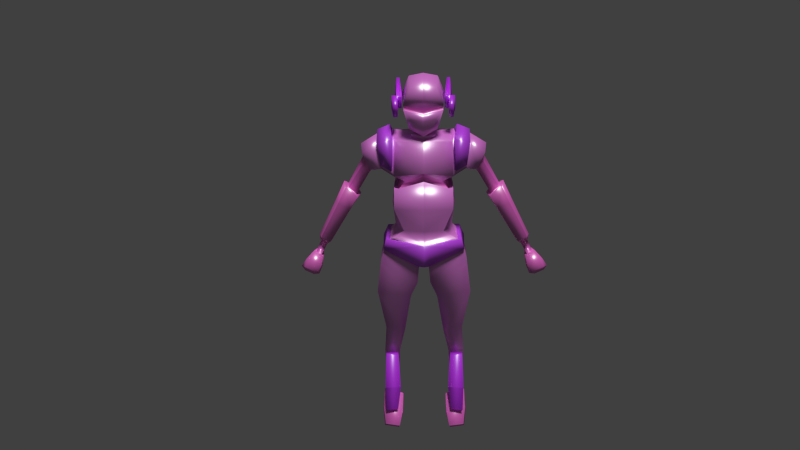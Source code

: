 # Source: player_3_animation.blend  (saved by Blender 2.76.0; exported with 4.5.12 LTS)
import bpy
from mathutils import Matrix  # noqa: F401  (used for matrix-valued properties, if any)

bpy.ops.wm.read_factory_settings(use_empty=True)
scene = bpy.context.scene
scene.name = 'Scene'

# ---- collections
col_collection_1 = bpy.data.collections.new('Collection 1'); scene.collection.children.link(col_collection_1)

# ---- images (referenced by path relative to the original .blend; pixels are not part of the script)
import os
ASSET_DIR = os.environ.get("B2B_ASSET_DIR", "")  # directory of the original .blend (textures are referenced by path, not embedded)
HERE = os.path.dirname(os.path.abspath(__file__))  # packed textures are extracted next to this script under _unpacked/

def load_image(name, relpath, width, height, colorspace="sRGB"):
    """Load a texture the original file referenced (path relative to the .blend, or extracted next to this script)."""
    p = next((c for c in (os.path.join(HERE, relpath), os.path.join(ASSET_DIR, relpath)) if relpath and os.path.exists(c)), "")
    if p:
        img = bpy.data.images.load(p, check_existing=True)
        img.name = name
    else:  # same state as the original file: an image datablock whose file is absent (Cycles renders it pink)
        img = bpy.data.images.new(name, width, height)
        img.source = "FILE"
        img.filepath = "//" + (relpath or name)
    img.colorspace_settings.name = colorspace
    return img
img_tiled_concretenew0030_2_s_jpg = load_image('TILED_ConcreteNew0030_2_S.jpg', 'TILED_ConcreteNew0030_2_S.jpg', 1024, 1024, 'sRGB')
img_t_metalbare0132_1_s_jpg = load_image('T_MetalBare0132_1_S.jpg', 'T_MetalBare0132_1_S.jpg', 1024, 1024, 'sRGB')
img_tiled_concretenew0023_2_s_jpg = load_image('TILED_ConcreteNew0023_2_S.jpg', 'TILED_ConcreteNew0023_2_S.jpg', 1024, 1024, 'sRGB')

# ---- materials (node trees are filled in below, after node groups)
mat_cuerpo = bpy.data.materials.new('cuerpo')
mat_cuerpo.alpha_threshold = 0.0
mat_cuerpo.diffuse_color = (0.02931, 0.02339, 0.8, 1.0)
mat_cuerpo.roughness = 0.5
mat_hombreras = bpy.data.materials.new('hombreras')
mat_hombreras.alpha_threshold = 0.0
mat_hombreras.diffuse_color = (0.8, 0.04557, 0.08211, 1.0)
mat_hombreras.roughness = 0.5
mat_detalles_cabeza = bpy.data.materials.new('detalles_cabeza')
mat_detalles_cabeza.alpha_threshold = 0.0
mat_detalles_cabeza.diffuse_color = (0.8, 0.411, 0.07429, 1.0)
mat_detalles_cabeza.roughness = 0.5
mat_piernas = bpy.data.materials.new('piernas')
mat_piernas.alpha_threshold = 0.0
mat_piernas.diffuse_color = (0.2203, 0.2203, 0.2203, 1.0)
mat_piernas.roughness = 0.5
mat_brazos = bpy.data.materials.new('brazos')
mat_brazos.alpha_threshold = 0.0
mat_brazos.diffuse_color = (0.8, 0.08666, 0.09981, 1.0)
mat_brazos.roughness = 0.5
mat_piel = bpy.data.materials.new('piel')
mat_piel.alpha_threshold = 0.0
mat_piel.diffuse_color = (0.2021, 0.8, 0.6471, 1.0)
mat_piel.roughness = 0.5

# ---- node groups
ng_g_material = bpy.data.node_groups.new('G_Material', 'ShaderNodeTree')
_s = ng_g_material.interface.new_socket(name='Shader', in_out='OUTPUT', socket_type='NodeSocketShader')
_s = ng_g_material.interface.new_socket(name='Math', in_out='OUTPUT', socket_type='NodeSocketFloat')
_s.min_value = 0.0
_s.max_value = 0.0
_s = ng_g_material.interface.new_socket(name='Image', in_out='INPUT', socket_type='NodeSocketColor')
_s.default_value = (0.5, 0.5, 1.0, 1.0)
_s = ng_g_material.interface.new_socket(name='NormalStr', in_out='INPUT', socket_type='NodeSocketFloat')
_s.default_value = 0.1
_s.min_value = 0.0
_s.max_value = 10.0
_s = ng_g_material.interface.new_socket(name='Displacement', in_out='INPUT', socket_type='NodeSocketFloat')
_s.default_value = 0.05
_s = ng_g_material.interface.new_socket(name='Roughness', in_out='INPUT', socket_type='NodeSocketFloat')
_s.subtype = 'FACTOR'
_s.default_value = 0.15
_s.min_value = 0.0
_s.max_value = 1.0
_N = ng_g_material.nodes; _L = ng_g_material.links
n0 = _N.new('ShaderNodeValToRGB'); n0.name = 'ColorRamp'; n0.location = (-339, 641)
while len(n0.color_ramp.elements) > 1: n0.color_ramp.elements.remove(n0.color_ramp.elements[-1])
n0.color_ramp.elements[0].position = 0.0; n0.color_ramp.elements[0].color = (0.0, 0.0, 0.0, 1.0)
_e = n0.color_ramp.elements.new(0.9636); _e.color = (0.738, 0.738, 0.738, 1.0)
n1 = _N.new('ShaderNodeBsdfAnisotropic'); n1.name = 'Glossy BSDF'; n1.location = (-341, 241)
n1.distribution = 'GGX'
n2 = _N.new('ShaderNodeMixShader'); n2.name = 'Mix Shader'; n2.location = (65, 436)
n3 = _N.new('NodeGroupOutput'); n3.name = 'G_Material'; n3.location = (587, 444)
n3.label = 'G_Material'
n4 = _N.new('ShaderNodeMath'); n4.name = 'Math'; n4.location = (-639, -110)
n4.operation = 'MULTIPLY'
n5 = _N.new('ShaderNodeBsdfDiffuse'); n5.name = 'Diffuse BSDF'; n5.location = (-341, 389)
n6 = _N.new('ShaderNodeNormalMap'); n6.name = 'Normal Map'; n6.location = (-637, 74)
n6.uv_map = 'UVMap'
n7 = _N.new('NodeGroupInput'); n7.name = 'Group Input'; n7.location = (-952, 272)
n8 = _N.new('ShaderNodeMath'); n8.name = 'Math.001'; n8.location = (0, 0)
n8.operation = 'POWER'
_L.new(n1.outputs[0], n2.inputs[2])
_L.new(n0.outputs[0], n2.inputs[0])
_L.new(n6.outputs[0], n1.inputs[4])
_L.new(n5.outputs[0], n2.inputs[1])
_L.new(n6.outputs[0], n5.inputs[2])
_L.new(n2.outputs[0], n3.inputs[0])
_L.new(n4.outputs[0], n3.inputs[1])
_L.new(n7.outputs[1], n6.inputs[0])
_L.new(n7.outputs[2], n4.inputs[0])
_L.new(n7.outputs[0], n0.inputs[0])
_L.new(n7.outputs[0], n6.inputs[1])
_L.new(n7.outputs[0], n4.inputs[1])
_L.new(n7.outputs[0], n5.inputs[0])
_L.new(n7.outputs[3], n8.inputs[0])
_L.new(n8.outputs[0], n1.inputs[1])
n3.is_active_output = True

# ---- material node trees
mat_cuerpo.use_nodes = True; mat_cuerpo.node_tree.nodes.clear()
_N = mat_cuerpo.node_tree.nodes; _L = mat_cuerpo.node_tree.links
n0 = _N.new('ShaderNodeTexImage'); n0.name = 'Image Texture'; n0.location = (-190, 328)
n0.width = 140
n0.image = img_tiled_concretenew0030_2_s_jpg
n1 = _N.new('ShaderNodeMapping'); n1.name = 'Mapping'; n1.location = (-490, 380)
n1.inputs[3].default_value = (2.0, 2.0, 2.0)
n2 = _N.new('ShaderNodeTexCoord'); n2.name = 'Texture Coordinate'; n2.location = (-690, 340)
n3 = _N.new('ShaderNodeOutputMaterial'); n3.name = 'Material Output'; n3.location = (828, 297)
n4 = _N.new('ShaderNodeGroup'); n4.name = 'Group'; n4.location = (250, 299)
n4.node_tree = ng_g_material
n4.inputs[1].default_value = 0.1
n4.inputs[2].default_value = 0.05
n4.inputs[3].default_value = 0.15
n5 = _N.new('ShaderNodeMix'); n5.name = 'Mix'; n5.location = (30, 344)
n5.data_type = 'RGBA'
n5.inputs[7].default_value = (0.6895, 0.4147, 0.5825, 1.0)
n6 = _N.new('ShaderNodeDisplacement'); n6.name = 'Displacement'; n6.location = (0, 0)
n6.inputs[1].default_value = 0.0
n6.inputs[2].default_value = 0.1
_L.new(n1.outputs[0], n0.inputs[0])
_L.new(n2.outputs[2], n1.inputs[0])
_L.new(n4.outputs[0], n3.inputs[0])
_L.new(n0.outputs[0], n5.inputs[6])
_L.new(n5.outputs[2], n4.inputs[0])
_L.new(n4.outputs[1], n6.inputs[0])
_L.new(n6.outputs[0], n3.inputs[2])
n3.is_active_output = True
mat_hombreras.use_nodes = True; mat_hombreras.node_tree.nodes.clear()
_N = mat_hombreras.node_tree.nodes; _L = mat_hombreras.node_tree.links
n0 = _N.new('ShaderNodeTexImage'); n0.name = 'Image Texture'; n0.location = (-190, 328)
n0.width = 140
n0.image = img_t_metalbare0132_1_s_jpg
n1 = _N.new('ShaderNodeMapping'); n1.name = 'Mapping'; n1.location = (-490, 380)
n1.inputs[3].default_value = (2.0, 2.0, 2.0)
n2 = _N.new('ShaderNodeTexCoord'); n2.name = 'Texture Coordinate'; n2.location = (-690, 340)
n3 = _N.new('ShaderNodeOutputMaterial'); n3.name = 'Material Output'; n3.location = (828, 297)
n4 = _N.new('ShaderNodeGroup'); n4.name = 'Group'; n4.location = (250, 299)
n4.node_tree = ng_g_material
n4.inputs[1].default_value = 0.1
n4.inputs[2].default_value = 0.05
n4.inputs[3].default_value = 0.15
n5 = _N.new('ShaderNodeMix'); n5.name = 'Mix'; n5.location = (30, 362)
n5.data_type = 'RGBA'
n5.inputs[7].default_value = (0.07273, 0.103, 0.6895, 1.0)
n6 = _N.new('ShaderNodeDisplacement'); n6.name = 'Displacement'; n6.location = (0, 0)
n6.inputs[1].default_value = 0.0
n6.inputs[2].default_value = 0.1
_L.new(n1.outputs[0], n0.inputs[0])
_L.new(n2.outputs[2], n1.inputs[0])
_L.new(n4.outputs[0], n3.inputs[0])
_L.new(n0.outputs[0], n5.inputs[6])
_L.new(n5.outputs[2], n4.inputs[0])
_L.new(n4.outputs[1], n6.inputs[0])
_L.new(n6.outputs[0], n3.inputs[2])
n3.is_active_output = True
mat_detalles_cabeza.use_nodes = True; mat_detalles_cabeza.node_tree.nodes.clear()
_N = mat_detalles_cabeza.node_tree.nodes; _L = mat_detalles_cabeza.node_tree.links
n0 = _N.new('ShaderNodeTexImage'); n0.name = 'Image Texture'; n0.location = (-190, 328)
n0.width = 140
n0.image = img_t_metalbare0132_1_s_jpg
n1 = _N.new('ShaderNodeMapping'); n1.name = 'Mapping'; n1.location = (-490, 380)
n1.inputs[3].default_value = (2.0, 2.0, 2.0)
n2 = _N.new('ShaderNodeTexCoord'); n2.name = 'Texture Coordinate'; n2.location = (-690, 340)
n3 = _N.new('ShaderNodeOutputMaterial'); n3.name = 'Material Output'; n3.location = (828, 297)
n4 = _N.new('ShaderNodeGroup'); n4.name = 'Group'; n4.location = (250, 299)
n4.node_tree = ng_g_material
n4.inputs[1].default_value = 0.1
n4.inputs[2].default_value = 0.05
n4.inputs[3].default_value = 0.15
n5 = _N.new('ShaderNodeMix'); n5.name = 'Mix'; n5.location = (30, 362)
n5.data_type = 'RGBA'
n5.inputs[7].default_value = (0.03587, 0.03708, 0.6895, 1.0)
n6 = _N.new('ShaderNodeDisplacement'); n6.name = 'Displacement'; n6.location = (0, 0)
n6.inputs[1].default_value = 0.0
n6.inputs[2].default_value = 0.1
_L.new(n1.outputs[0], n0.inputs[0])
_L.new(n2.outputs[2], n1.inputs[0])
_L.new(n4.outputs[0], n3.inputs[0])
_L.new(n0.outputs[0], n5.inputs[6])
_L.new(n5.outputs[2], n4.inputs[0])
_L.new(n4.outputs[1], n6.inputs[0])
_L.new(n6.outputs[0], n3.inputs[2])
n3.is_active_output = True
mat_piernas.use_nodes = True; mat_piernas.node_tree.nodes.clear()
_N = mat_piernas.node_tree.nodes; _L = mat_piernas.node_tree.links
n0 = _N.new('ShaderNodeTexImage'); n0.name = 'Image Texture'; n0.location = (-190, 328)
n0.width = 140
n0.image = img_t_metalbare0132_1_s_jpg
n1 = _N.new('ShaderNodeMapping'); n1.name = 'Mapping'; n1.location = (-490, 380)
n1.inputs[3].default_value = (2.0, 2.0, 2.0)
n2 = _N.new('ShaderNodeTexCoord'); n2.name = 'Texture Coordinate'; n2.location = (-690, 340)
n3 = _N.new('ShaderNodeOutputMaterial'); n3.name = 'Material Output'; n3.location = (828, 297)
n4 = _N.new('ShaderNodeGroup'); n4.name = 'Group'; n4.location = (250, 299)
n4.node_tree = ng_g_material
n4.inputs[1].default_value = 0.1
n4.inputs[2].default_value = 0.05
n4.inputs[3].default_value = 0.15
n5 = _N.new('ShaderNodeMix'); n5.name = 'Mix'; n5.location = (30, 362)
n5.data_type = 'RGBA'
n5.inputs[7].default_value = (0.02587, 0.05177, 0.6895, 1.0)
n6 = _N.new('ShaderNodeDisplacement'); n6.name = 'Displacement'; n6.location = (0, 0)
n6.inputs[1].default_value = 0.0
n6.inputs[2].default_value = 0.1
_L.new(n1.outputs[0], n0.inputs[0])
_L.new(n2.outputs[2], n1.inputs[0])
_L.new(n4.outputs[0], n3.inputs[0])
_L.new(n0.outputs[0], n5.inputs[6])
_L.new(n5.outputs[2], n4.inputs[0])
_L.new(n4.outputs[1], n6.inputs[0])
_L.new(n6.outputs[0], n3.inputs[2])
n3.is_active_output = True
mat_brazos.use_nodes = True; mat_brazos.node_tree.nodes.clear()
_N = mat_brazos.node_tree.nodes; _L = mat_brazos.node_tree.links
n0 = _N.new('ShaderNodeTexImage'); n0.name = 'Image Texture'; n0.location = (-190, 328)
n0.width = 140
n0.image = img_tiled_concretenew0030_2_s_jpg
n1 = _N.new('ShaderNodeMapping'); n1.name = 'Mapping'; n1.location = (-490, 380)
n1.inputs[3].default_value = (2.0, 2.0, 2.0)
n2 = _N.new('ShaderNodeTexCoord'); n2.name = 'Texture Coordinate'; n2.location = (-690, 340)
n3 = _N.new('ShaderNodeOutputMaterial'); n3.name = 'Material Output'; n3.location = (828, 297)
n4 = _N.new('ShaderNodeGroup'); n4.name = 'Group'; n4.location = (250, 299)
n4.node_tree = ng_g_material
n4.inputs[1].default_value = 0.1
n4.inputs[2].default_value = 0.05
n4.inputs[3].default_value = 0.15
n5 = _N.new('ShaderNodeMix'); n5.name = 'Mix'; n5.location = (30, 395)
n5.data_type = 'RGBA'
n5.inputs[7].default_value = (0.6895, 0.2632, 0.2371, 1.0)
n6 = _N.new('ShaderNodeDisplacement'); n6.name = 'Displacement'; n6.location = (0, 0)
n6.inputs[1].default_value = 0.0
n6.inputs[2].default_value = 0.1
_L.new(n1.outputs[0], n0.inputs[0])
_L.new(n2.outputs[2], n1.inputs[0])
_L.new(n4.outputs[0], n3.inputs[0])
_L.new(n0.outputs[0], n5.inputs[6])
_L.new(n5.outputs[2], n4.inputs[0])
_L.new(n4.outputs[1], n6.inputs[0])
_L.new(n6.outputs[0], n3.inputs[2])
n3.is_active_output = True
mat_piel.use_nodes = True; mat_piel.node_tree.nodes.clear()
_N = mat_piel.node_tree.nodes; _L = mat_piel.node_tree.links
n0 = _N.new('ShaderNodeTexImage'); n0.name = 'Image Texture'; n0.location = (-190, 328)
n0.width = 140
n0.image = img_tiled_concretenew0023_2_s_jpg
n1 = _N.new('ShaderNodeMapping'); n1.name = 'Mapping'; n1.location = (-490, 380)
n1.inputs[3].default_value = (2.0, 2.0, 2.0)
n2 = _N.new('ShaderNodeTexCoord'); n2.name = 'Texture Coordinate'; n2.location = (-690, 340)
n3 = _N.new('ShaderNodeOutputMaterial'); n3.name = 'Material Output'; n3.location = (828, 297)
n4 = _N.new('ShaderNodeGroup'); n4.name = 'Group'; n4.location = (250, 299)
n4.node_tree = ng_g_material
n4.inputs[1].default_value = 0.1
n4.inputs[2].default_value = 0.05
n4.inputs[3].default_value = 0.15
n5 = _N.new('ShaderNodeMix'); n5.name = 'Mix'; n5.location = (30, 357)
n5.data_type = 'RGBA'
n5.inputs[7].default_value = (0.6895, 0.2371, 0.2632, 1.0)
n6 = _N.new('ShaderNodeDisplacement'); n6.name = 'Displacement'; n6.location = (0, 0)
n6.inputs[1].default_value = 0.0
n6.inputs[2].default_value = 0.1
_L.new(n1.outputs[0], n0.inputs[0])
_L.new(n2.outputs[2], n1.inputs[0])
_L.new(n4.outputs[0], n3.inputs[0])
_L.new(n0.outputs[0], n5.inputs[6])
_L.new(n5.outputs[2], n4.inputs[0])
_L.new(n4.outputs[1], n6.inputs[0])
_L.new(n6.outputs[0], n3.inputs[2])
n3.is_active_output = True

# ---- world
world_world = bpy.data.worlds.new('World'); scene.world = world_world
world_world.color = (0.05088, 0.05088, 0.05088)
world_world.use_sun_shadow = False
world_world.sun_shadow_jitter_overblur = 0.0
world_world.cycles.sampling_method = 'MANUAL'
world_world.cycles.sample_map_resolution = 256

# ---- cameras
cam_camera_001 = bpy.data.cameras.new('Camera.001')
cam_camera_001.clip_end = 100.0
cam_camera_001.lens = 35.0
cam_camera_001.sensor_width = 32.0
cam_camera_001.sensor_height = 18.0
cam_camera_001.display_size = 2.0
cam_camera_001.dof.focus_distance = 0.0

# ---- lights
light_sun = bpy.data.lights.new('Sun', 'SUN')
light_sun.transmission_factor = 0.0
light_sun.angle = 0.1993
light_sun.energy = 2.5
light_sun.shadow_buffer_clip_start = 0.5
light_sun.shadow_soft_size = 0.1
light_sun.shadow_cascade_max_distance = 1000.0
light_sun.cycles.use_multiple_importance_sampling = False

# ---- meshes
me_cube_002 = bpy.data.meshes.new('Cube.002')
me_cube_002.from_pydata([(0.3666, 0.4508, 2.68), (0.3214, 0.0154, 2.495), (0.3845, 0.5358, 2.397), (0.3347, 0.07551, 2.283), (0.4155, 0.4499, 2.683), (0.406, 0.01378, 2.5), (0.4334, 0.5349, 2.4), (0.4193, 0.07388, 2.288), (0.3294, -0.01018, 2.469), (0.3405, 0.04, 2.292), (0.358, -0.01073, 2.471), (0.3691, 0.03945, 2.294), (0.4296, 0.2611, 2.577), (0.4213, 0.1367, 2.472), (0.442, 0.3204, 2.379), (0.4266, 0.1609, 2.387), (0.41, 0.263, 2.576), (0.4016, 0.1386, 2.472), (0.4224, 0.3223, 2.379), (0.407, 0.1628, 2.387), (0.4528, -0.1926, 2.215), (0.4526, -0.2527, 2.427), (0.3886, -0.1838, 2.213), (0.3778, -0.2439, 2.425), (0.4685, 0.1527, 2.387), (0.4632, 0.1285, 2.473), (0.4897, 0.06508, 2.29), (0.4807, 0.004974, 2.502), (0.3085, -0.4777, 0.4835), (0.428, -0.223, 1.84), (0.2976, 0.2039, 0.4874), (0.428, 0.249, 1.827), (0.438, 0.2884, 1.167), (0.4493, -0.5063, 1.166), (0.42, 0.2471, 0.8437), (0.4513, -0.5075, 0.8434), (0.5288, 0.2146, 0.2855), (0.5311, -0.3369, 0.2855), (0.05194, 0.1247, -0.1856), (0.07893, -0.3494, -0.1856), (0.6171, 0.1701, 0.1435), (0.6171, -0.3876, 0.1435), (0.4372, 0.3298, 1.341), (0.4489, -0.4269, 1.352), (0.0, 0.3288, 1.848), (0.0, 0.2033, 0.4866), (0.0, -0.2661, 1.861), (0.0, -0.5334, 0.4866), (0.0, -0.5223, 1.295), (0.0, 0.4199, 1.239), (0.0, -0.5549, 0.8487), (0.0, 0.3499, 0.8475), (0.0, 0.2263, 0.2429), (0.0, -0.493, 0.2429), (0.0, 0.2185, -0.1149), (0.0, -0.4368, -0.1575), (0.0, 0.487, 1.344), (0.0, -0.5488, 1.433), (0.6818, -0.4202, -0.09077), (0.1005, -0.3259, -0.4684), (0.6841, 0.1835, -0.08862), (0.1023, 0.1317, -0.4713), (0.7411, -0.4038, -0.5856), (0.2123, -0.2983, -0.7272), (0.7411, 0.1659, -0.5856), (0.2123, 0.1187, -0.7272), (0.624, -0.04877, -2.506), (0.4496, -0.03369, -2.504), (0.624, 0.1168, -2.506), (0.4496, 0.118, -2.504), (0.6594, 0.2174, -1.864), (0.4077, 0.22, -1.861), (0.4077, -0.02385, -1.861), (0.6594, -0.04116, -1.864), (0.3166, 0.2114, -1.379), (0.6218, -0.2529, -1.315), (0.6218, 0.2028, -1.315), (0.3166, -0.2291, -1.379), (0.6644, -0.09232, -2.373), (0.4209, -0.06507, -2.372), (0.6549, 0.1117, -2.512), (0.4342, 0.1087, -2.51), (0.4397, -0.08423, -1.888), (0.6419, -0.102, -1.89), (0.6629, -0.2052, -2.512), (0.4014, -0.1792, -2.516), (0.6632, 0.1001, -2.619), (0.4309, 0.0943, -2.618), (0.4313, -0.1461, -1.904), (0.6333, -0.1656, -1.904), (0.6076, -0.1786, -2.689), (0.4394, -0.166, -2.693), (0.6175, 0.05044, -2.685), (0.4606, 0.04814, -2.684), (0.6414, -0.472, -2.776), (0.4429, -0.4333, -2.765), (0.6173, -0.4287, -2.831), (0.4611, -0.3983, -2.822), (0.6714, -0.01961, -2.641), (0.3732, -0.1263, -2.659), (0.6888, -0.284, -2.838), (0.3694, -0.3893, -2.856), (0.6913, 0.1342, -2.744), (0.3628, 0.01673, -2.764), (0.7094, -0.1175, -2.978), (0.37, -0.2317, -2.997), (0.6448, -0.6311, -2.931), (0.411, -0.6789, -2.938), (0.6655, -0.5472, -3.026), (0.4318, -0.595, -3.032), (0.6523, 0.2518, -2.828), (0.3819, 0.155, -2.845), (0.6597, 0.07626, -2.996), (0.3893, -0.02047, -3.013), (0.0, 0.255, 1.893), (0.0, -0.2475, 1.926), (0.1925, -0.174, 1.962), (0.1925, 0.1809, 1.943), (0.1925, 0.1795, 1.914), (0.0, 0.253, 1.898), (0.1925, -0.1754, 1.933), (0.0, -0.2495, 1.93), (0.08896, 0.2103, 1.682), (0.0, 0.2103, 1.681), (0.08896, -0.1736, 1.7), (0.0, -0.1736, 1.7), (0.0, -0.5563, 0.2548), (0.5874, -0.391, 0.3036), (0.6532, 0.1929, 0.1584), (0.5799, 0.2719, 0.3009), (0.6345, -0.4237, 0.1458), (0.0, -0.447, -0.1275), (0.134, -0.3982, -0.135), (0.0, 0.2981, 0.2883), (0.0, 0.2769, 0.06189), (0.7246, 0.1589, 1.78), (0.7246, -0.1512, 1.782), (0.6631, 0.1777, 1.422), (0.6631, -0.2275, 1.424), (0.9453, 0.1603, 1.635), (0.9449, -0.1461, 1.638), (0.8239, 0.1678, 1.395), (0.823, -0.2018, 1.395), (1.219, 0.1515, 1.082), (1.219, -0.1443, 1.082), (1.03, 0.1704, 0.9421), (1.03, -0.2126, 0.9421), (1.35, 0.1242, 0.8059), (1.35, -0.1211, 0.806), (1.165, 0.1406, 0.7326), (1.165, -0.1788, 0.7326), (1.639, 0.1042, 0.2353), (1.639, -0.1043, 0.2353), (1.497, 0.1172, 0.1672), (1.497, -0.1522, 0.1672), (1.739, 0.07034, -0.0364), (1.739, -0.07597, -0.03634), (1.635, 0.07688, -0.08257), (1.635, -0.1052, -0.08264), (1.847, 0.1142, -0.1603), (1.847, -0.1163, -0.1598), (1.661, 0.1294, -0.2436), (1.661, -0.1703, -0.2442), (1.922, 0.118, -0.2829), (1.922, -0.125, -0.2829), (1.719, 0.1315, -0.3733), (1.719, -0.1787, -0.3733), (1.91, 0.07393, -0.3578), (1.91, -0.0885, -0.3578), (1.784, 0.07871, -0.4137), (1.784, -0.1181, -0.4137), (0.468, 0.01792, 1.978), (0.4674, -0.04514, 1.243), (0.7053, 0.009195, 1.917), (0.6201, -0.03034, 1.357), (0.9685, 0.01465, 1.752), (0.7678, -0.02404, 1.331), (1.248, 0.008456, 1.143), (0.984, -0.02591, 0.9543), (1.393, 0.005522, 0.8311), (1.132, -0.02297, 0.7303), (1.68, 0.003383, 0.234), (1.485, -0.02083, 0.1414), (1.782, 0.0001637, -0.04522), (1.623, -0.01707, -0.116), (1.916, 0.002781, -0.194), (1.658, -0.02394, -0.3107), (1.999, 0.0005833, -0.3222), (1.714, -0.02748, -0.4485), (1.947, -0.006387, -0.3993), (1.803, -0.02053, -0.463), (0.4521, -0.1093, 1.162), (0.4432, -0.1369, 0.4788), (0.4887, -0.13, 0.8433), (0.2802, 0.2774, 1.285), (0.3672, 0.2053, 1.172), (0.2824, -0.4115, 1.27), (0.3766, -0.3935, 1.138), (0.0, -0.4481, 1.28), (0.4088, -0.09635, 1.11), (0.3643, -0.06855, 1.215), (0.0, -0.4432, 1.393), (0.0, 0.29, 1.212), (0.0, 0.3497, 1.324), (0.5161, 0.02013, 2.053), (0.4742, -0.3037, 1.899), (0.4761, 0.3359, 1.873), (0.4869, 0.4318, 1.345), (0.4873, -0.4705, 1.446), (0.7087, 0.006176, 1.976), (0.7138, -0.2112, 1.822), (0.7125, 0.222, 1.81), (0.6544, 0.2499, 1.467), (0.661, -0.2861, 1.484), (0.9268, 0.01136, 1.696), (0.9112, -0.1197, 1.595), (0.9127, 0.1275, 1.592), (0.8254, 0.1317, 1.398), (0.8229, -0.1666, 1.398), (0.7857, -0.02375, 1.348), (1.184, 0.007264, 1.104), (1.18, -0.07066, 1.059), (1.185, 0.07236, 1.063), (1.062, 0.09395, 0.97), (1.056, -0.1314, 0.9666), (1.043, -0.02548, 1.001), (0.8276, -0.1568, 1.357), (0.904, -0.09876, 1.519), (0.9067, 0.1049, 1.514), (0.833, 0.1153, 1.359), (0.8118, -0.02452, 1.344), (0.8985, 0.009792, 1.632), (1.05, -0.1321, 0.975), (1.056, 0.09454, 0.9784), (1.037, -0.02545, 1.009), (1.176, 0.007334, 1.117), (1.172, -0.07144, 1.071), (1.178, 0.07326, 1.075), (0.0, 0.3547, 2.74), (0.0, 0.2826, 2.052), (0.0, -0.2984, 2.726), (0.0, -0.3191, 1.944), (0.2378, 0.3547, 2.699), (0.2921, 0.2534, 2.216), (0.1947, -0.2984, 2.685), (0.2134, -0.2236, 2.037), (0.0, 0.07842, 2.83), (0.0, 0.08566, 1.967), (0.2134, 0.07842, 2.034), (0.2145, 0.07842, 2.789), (0.0, -0.4121, 2.281), (0.0, 0.3974, 2.376), (0.3288, 0.367, 2.423), (0.3, -0.3259, 2.358), (0.3, 0.07842, 2.346), (0.0, -0.3205, 2.369), (0.0, 0.393, 2.448), (0.3247, 0.3686, 2.477), (0.3016, -0.3205, 2.423), (0.3016, 0.07842, 2.423), (0.0, -0.3005, 2.367), (0.0, -0.3059, 2.279), (0.2922, -0.308, 2.423), (0.2942, -0.31, 2.357), (0.2879, 0.07886, 2.424), (0.2864, 0.07886, 2.347), (0.0, -0.4028, 2.194), (0.0, -0.3529, 2.068), (0.1579, -0.3197, 2.11), (0.188, -0.3552, 2.221), (0.4904, 0.01338, 1.921), (0.4585, -0.179, 1.811), (0.4585, 0.1979, 1.801), (0.4658, 0.2624, 1.414), (0.4752, -0.3418, 1.421), (0.6798, 0.006418, 1.873), (0.6953, -0.1216, 1.764), (0.6953, 0.1259, 1.763), (0.6462, 0.141, 1.478), (0.6462, -0.1826, 1.479), (0.4954, -0.2434, 1.858), (0.6826, 0.004008, 1.919), (0.6856, 0.1763, 1.787), (0.5288, 0.01515, 1.981), (0.4968, 0.2673, 1.837), (0.5055, 0.3438, 1.416), (0.5111, -0.3735, 1.44), (0.6866, -0.1695, 1.797), (0.6392, 0.1986, 1.515), (0.6499, -0.2263, 1.47), (0.0, 0.4639, 1.877), (0.4659, 0.3841, 1.856), (0.4752, 0.4649, 1.369), (0.0, 0.6221, 1.372), (0.3814, 0.3688, 1.337), (0.0, 0.484, 1.339), (0.4092, 0.4678, 1.358), (0.0, 0.583, 1.36), (0.3904, 0.3753, 1.137), (0.3763, 0.3428, 0.8821), (0.0, 0.4788, 1.194), (0.0, 0.4237, 0.8852), (0.3858, 0.3087, 1.171), (0.0, 0.4104, 1.227), (0.3489, 0.3563, 1.147), (0.0, 0.4364, 1.191), (1.758, -0.002778, -0.06498), (1.746, -0.003685, -0.0616), (1.722, -0.04857, -0.05128), (1.73, -0.05648, -0.0538), (1.722, 0.03843, -0.05128), (1.73, 0.04754, -0.0539), (1.652, 0.05456, -0.08809), (1.665, 0.04299, -0.1007), (1.665, -0.06769, -0.1007), (1.652, -0.08071, -0.08807), (1.65, -0.01451, -0.1127), (1.654, -0.01379, -0.1021), (1.662, -0.00274, 0.1378), (1.669, -0.001772, 0.1415), (1.645, -0.06373, 0.1422), (1.641, -0.06026, 0.1385), (1.645, 0.0562, 0.1422), (1.641, 0.05108, 0.1385), (1.565, 0.05808, 0.102), (1.564, 0.06372, 0.103), (1.564, -0.09125, 0.103), (1.565, -0.08584, 0.102), (1.558, -0.01568, 0.08819), (1.556, -0.0157, 0.0882), (0.6278, -0.393, 0.1048), (0.6282, 0.1723, 0.1052), (0.06026, 0.1258, -0.2328), (0.0825, -0.3455, -0.2323)], [], [(0, 2, 3, 1), (7, 6, 14, 15), (1, 3, 9, 8), (0, 1, 5, 4), (3, 2, 6, 7), (2, 0, 4, 6), (8, 9, 11, 10), (5, 1, 8, 10), (3, 7, 11, 9), (7, 5, 10, 11), (7, 26, 20, 22), (26, 27, 21, 20), (12, 13, 17, 16), (6, 4, 12, 14), (5, 7, 22, 23), (4, 5, 13, 12), (16, 17, 19, 18), (15, 14, 18, 19), (14, 12, 16, 18), (13, 15, 19, 17), (27, 5, 23, 21), (23, 22, 20, 21), (7, 15, 24, 26), (13, 5, 27, 25), (15, 13, 25, 24), (27, 26, 24, 25), (51, 34, 30, 45), (193, 35, 28, 192), (45, 30, 36, 52), (42, 172, 200, 194), (48, 33, 197, 198), (191, 33, 35, 193), (32, 298, 304, 302), (38, 39, 55, 54), (55, 39, 132, 131), (192, 28, 37), (44, 31, 291, 290), (204, 206, 284, 283), (29, 46, 57, 43), (39, 41, 130, 132), (331, 330, 58, 60), (28, 47, 53, 37), (33, 48, 50, 35), (172, 43, 196, 200), (171, 44, 46), (35, 50, 47, 28), (61, 60, 64, 65), (333, 332, 61, 59), (330, 333, 59, 58), (332, 331, 60, 61), (71, 70, 68, 69), (58, 59, 63, 62), (59, 61, 65, 63), (60, 58, 62, 64), (68, 66, 67, 69), (73, 72, 67, 66), (72, 71, 69, 67), (70, 73, 66, 68), (76, 75, 73, 70), (77, 74, 71, 72), (75, 77, 72, 73), (74, 76, 70, 71), (65, 64, 76, 74), (62, 63, 77, 75), (63, 65, 74, 77), (64, 62, 75, 76), (36, 37, 127, 129), (54, 40, 38), (80, 81, 79, 78), (83, 78, 79, 82), (85, 87, 93, 91), (89, 88, 85, 84), (80, 78, 84, 86), (83, 82, 88, 89), (82, 79, 85, 88), (81, 80, 86, 87), (78, 83, 89, 84), (79, 81, 87, 85), (92, 90, 91, 93), (86, 84, 90, 92), (87, 86, 92, 93), (84, 85, 95, 94), (94, 95, 97, 96), (85, 91, 97, 95), (90, 84, 94, 96), (91, 90, 96, 97), (99, 101, 100, 98), (105, 103, 111, 113), (98, 100, 104, 102), (105, 104, 108, 109), (101, 99, 103, 105), (99, 98, 102, 103), (106, 107, 109, 108), (100, 101, 107, 106), (101, 105, 109, 107), (104, 100, 106, 108), (111, 110, 112, 113), (103, 102, 110, 111), (102, 104, 112, 110), (104, 105, 113, 112), (115, 116, 117, 114), (120, 121, 125, 124), (114, 117, 118, 119), (116, 115, 121, 120), (117, 116, 120, 118), (125, 123, 122, 124), (118, 120, 124, 122), (119, 118, 122, 123), (127, 126, 131, 132, 130), (133, 129, 128, 134), (129, 127, 130, 128), (41, 40, 128, 130), (37, 53, 126, 127), (52, 36, 129, 133), (40, 54, 134, 128), (137, 135, 139, 141), (208, 205, 280, 286), (137, 42, 273, 278), (172, 42, 137, 174), (146, 144, 221, 224), (136, 138, 142, 140), (173, 136, 140, 175), (174, 137, 141, 176), (178, 145, 149, 180), (177, 143, 222, 220), (176, 141, 217, 219), (143, 145, 223, 222), (148, 150, 154, 152), (145, 143, 147, 149), (144, 146, 150, 148), (177, 144, 148, 179), (152, 154, 326, 320), (179, 148, 152, 181), (180, 149, 153, 182), (149, 147, 151, 153), (155, 183, 185, 159), (324, 323, 310, 313), (327, 328, 317, 314), (157, 161, 186, 184), (156, 158, 162, 160), (155, 159, 161, 157), (185, 160, 164, 187), (188, 165, 169, 190), (186, 161, 165, 188), (161, 159, 163, 165), (160, 162, 166, 164), (189, 168, 170, 190), (165, 163, 167, 169), (164, 166, 170, 168), (187, 164, 168, 189), (163, 187, 189, 167), (167, 189, 190, 169), (162, 186, 188, 166), (166, 188, 190, 170), (158, 184, 186, 162), (159, 185, 187, 163), (323, 318, 307, 310), (318, 321, 308, 307), (150, 180, 182, 154), (147, 179, 181, 151), (143, 177, 179, 147), (142, 176, 219, 218), (140, 142, 218, 215), (146, 178, 180, 150), (138, 174, 176, 142), (135, 173, 175, 139), (43, 172, 174, 138), (213, 208, 286, 289), (171, 31, 44), (29, 171, 46), (34, 193, 192, 30), (33, 191, 199, 197), (32, 191, 193, 34), (192, 37, 36), (30, 192, 36), (200, 196, 197, 199), (203, 194, 195, 202), (196, 201, 198, 197), (194, 200, 199, 195), (32, 49, 202, 195), (191, 32, 195, 199), (43, 57, 201, 196), (56, 42, 194, 203), (207, 206, 211, 212), (204, 205, 210, 209), (205, 208, 213, 210), (206, 204, 209, 211), (171, 29, 271, 270), (206, 207, 285, 284), (205, 204, 283, 280), (207, 212, 288, 285), (29, 43, 274, 271), (138, 136, 276, 279), (236, 232, 224, 221), (235, 236, 221, 220), (234, 233, 223, 225), (233, 237, 222, 223), (232, 234, 225, 224), (237, 235, 220, 222), (175, 140, 215, 214), (178, 146, 224, 225), (145, 178, 225, 223), (141, 139, 216, 217), (144, 177, 220, 221), (139, 175, 214, 216), (182, 153, 325, 329), (183, 155, 311, 306), (154, 182, 329, 326), (155, 157, 312, 311), (184, 158, 315, 316), (151, 181, 319, 322), (321, 327, 314, 308), (158, 156, 309, 315), (157, 184, 316, 312), (328, 324, 313, 317), (153, 151, 322, 325), (216, 214, 231, 228), (218, 219, 230, 226), (217, 216, 228, 229), (219, 217, 229, 230), (214, 215, 227, 231), (215, 218, 226, 227), (228, 231, 235, 237), (226, 230, 234, 232), (229, 228, 237, 233), (230, 229, 233, 234), (231, 227, 236, 235), (227, 226, 232, 236), (241, 245, 268, 267), (247, 239, 243, 248), (249, 242, 238, 246), (254, 253, 245, 248), (251, 252, 243, 239), (252, 254, 248, 243), (244, 249, 246, 240), (241, 247, 248, 245), (257, 259, 254, 252), (256, 257, 252, 251), (258, 255, 260, 262), (253, 254, 265, 263), (244, 240, 255, 258), (249, 244, 258, 259), (238, 242, 257, 256), (242, 249, 259, 257), (264, 262, 263, 265), (262, 260, 261, 263), (250, 253, 263, 261), (259, 258, 262, 264), (254, 259, 264, 265), (269, 266, 267, 268), (253, 250, 266, 269), (245, 253, 269, 268), (278, 273, 285, 288), (277, 278, 288, 282), (270, 271, 280, 283), (275, 277, 282, 281), (272, 270, 283, 284), (279, 276, 287, 289), (273, 272, 284, 285), (276, 275, 281, 287), (271, 274, 286, 280), (274, 279, 289, 286), (209, 210, 287, 281), (31, 171, 270, 272), (211, 209, 281, 282), (212, 211, 282, 288), (43, 138, 279, 274), (136, 173, 275, 276), (210, 213, 289, 287), (173, 135, 277, 275), (135, 137, 278, 277), (42, 31, 272, 273), (290, 291, 292, 293), (42, 56, 295, 294), (31, 42, 292, 291), (294, 295, 297, 296), (292, 42, 294, 296), (293, 292, 296, 297), (300, 298, 299, 301), (32, 34, 299, 298), (34, 51, 301, 299), (303, 302, 304, 305), (49, 32, 302, 303), (298, 300, 305, 304), (156, 160, 185, 183), (307, 308, 309, 306), (311, 312, 313, 310), (308, 314, 315, 309), (317, 313, 312, 316), (310, 307, 306, 311), (314, 317, 316, 315), (156, 183, 306, 309), (319, 320, 321, 318), (323, 324, 325, 322), (320, 326, 327, 321), (329, 325, 324, 328), (322, 319, 318, 323), (326, 329, 328, 327), (181, 152, 320, 319), (38, 40, 331, 332), (41, 39, 333, 330), (39, 38, 332, 333), (40, 41, 330, 331)])
me_cube_002.polygons.foreach_set('use_smooth', [True] * 303)
me_cube_002.polygons.foreach_set('material_index', [2, 2, 2, 2, 2, 2, 2, 2, 2, 2, 2, 2, 2, 2, 2, 2, 2, 2, 2, 2, 2, 2, 2, 2, 2, 2, 0, 0, 0, 0, 0, 0, 0, 1, 1, 0, 0, 1, 0, 1, 0, 0, 0, 0, 0, 0, 0, 0, 0, 0, 0, 0, 0, 0, 0, 0, 0, 0, 0, 0, 0, 0, 0, 0, 0, 0, 1, 1, 3, 3, 3, 3, 3, 3, 3, 3, 3, 3, 3, 3, 3, 3, 3, 3, 3, 3, 4, 4, 4, 4, 4, 4, 4, 4, 4, 4, 4, 4, 4, 4, 0, 0, 0, 0, 0, 0, 0, 0, 1, 1, 1, 1, 1, 1, 1, 0, 1, 0, 0, 4, 0, 0, 0, 4, 4, 0, 4, 4, 4, 4, 4, 4, 4, 4, 4, 4, 5, 5, 4, 4, 4, 4, 4, 4, 4, 4, 4, 4, 4, 4, 4, 4, 4, 4, 4, 4, 5, 5, 4, 4, 4, 0, 0, 4, 0, 0, 0, 1, 0, 0, 0, 0, 0, 0, 0, 5, 5, 5, 5, 0, 0, 0, 0, 1, 1, 1, 1, 0, 1, 1, 1, 0, 0, 5, 5, 5, 5, 5, 5, 0, 4, 4, 0, 4, 0, 4, 4, 4, 4, 4, 4, 5, 4, 4, 5, 4, 5, 5, 5, 5, 5, 5, 5, 5, 5, 5, 5, 5, 0, 0, 0, 0, 0, 0, 0, 0, 0, 0, 0, 0, 0, 0, 0, 0, 0, 5, 0, 0, 0, 0, 0, 0, 1, 1, 1, 1, 1, 1, 1, 1, 1, 1, 1, 0, 1, 1, 0, 0, 1, 0, 0, 0, 0, 0, 0, 0, 0, 0, 0, 0, 0, 0, 0, 0, 4, 5, 5, 5, 5, 5, 5, 4, 5, 5, 5, 5, 5, 5, 4, 0, 0, 0, 0])
_uv = me_cube_002.uv_layers.new(name='UVMap')
_uv.uv.foreach_set('vector', [0.9424, 0.9282, 0.8816, 0.9282, 0.8883, 0.8316, 0.9336, 0.8322, 0.5383, 0.8512, 0.5436, 0.9486, 0.5346, 0.9052, 0.5239, 0.8743, 0.9336, 0.8322, 0.8883, 0.8316, 0.8921, 0.825, 0.9298, 0.8256, 0.1505, 0.7363, 0.1431, 0.647, 0.1606, 0.6475, 0.1606, 0.7366, 0.1432, 0.64, 0.1505, 0.5434, 0.1606, 0.543, 0.1606, 0.6393, 0.5691, 0.7812, 0.5691, 0.8375, 0.559, 0.8378, 0.559, 0.7815, 0.8724, 0.4876, 0.8724, 0.451, 0.8783, 0.4508, 0.8783, 0.4874, 0.8892, 0.4923, 0.8718, 0.4929, 0.8724, 0.4876, 0.8783, 0.4874, 0.1432, 0.64, 0.1606, 0.6393, 0.151, 0.6468, 0.1451, 0.647, 0.8892, 0.4485, 0.8892, 0.4923, 0.8783, 0.4874, 0.8783, 0.4508, 0.9895, 0.7916, 0.9749, 0.792, 0.9762, 0.7373, 0.9895, 0.7371, 0.7254, 0.4326, 0.7703, 0.432, 0.7703, 0.4873, 0.7252, 0.488, 0.7068, 0.2007, 0.7068, 0.2281, 0.7027, 0.2284, 0.7027, 0.201, 0.5436, 0.9486, 0.4834, 0.9486, 0.4926, 0.9052, 0.5346, 0.9052, 0.728, 0.9943, 0.6828, 0.9949, 0.6829, 0.9402, 0.728, 0.9395, 0.4834, 0.9486, 0.4935, 0.8519, 0.5058, 0.8745, 0.4926, 0.9052, 0.2373, 0.9916, 0.2065, 0.9784, 0.2062, 0.9604, 0.2373, 0.9498, 0.6987, 0.2337, 0.6987, 0.2007, 0.7027, 0.2007, 0.7027, 0.2337, 0.7743, 0.4095, 0.7743, 0.4504, 0.7703, 0.4507, 0.7703, 0.4097, 0.954, 0.3763, 0.9516, 0.3931, 0.9476, 0.3926, 0.95, 0.3757, 0.1386, 0.9027, 0.1541, 0.9028, 0.1544, 0.9559, 0.1389, 0.9558, 0.6656, 0.853, 0.6676, 0.8092, 0.6806, 0.8093, 0.6807, 0.853, 0.9482, 0.4147, 0.9516, 0.3931, 0.9602, 0.3947, 0.9627, 0.4168, 0.1544, 0.8773, 0.1541, 0.9028, 0.1386, 0.9027, 0.1457, 0.8779, 0.9516, 0.3931, 0.954, 0.3763, 0.9627, 0.3778, 0.9602, 0.3947, 0.7703, 0.432, 0.7254, 0.4326, 0.7388, 0.4098, 0.7568, 0.4095, 0.3698, 0.8522, 0.2814, 0.8484, 0.3072, 0.775, 0.3682, 0.7756, 0.4566, 0.5744, 0.4574, 0.4969, 0.5343, 0.5032, 0.5323, 0.573, 0.3682, 0.7756, 0.3072, 0.775, 0.2609, 0.7334, 0.3698, 0.7261, 0.5914, 0.1469, 0.6146, 0.07201, 0.6369, 0.07459, 0.627, 0.1476, 0.7746, 0.6907, 0.6838, 0.6873, 0.699, 0.664, 0.7747, 0.6754, 0.392, 0.5787, 0.3914, 0.4972, 0.4574, 0.4969, 0.4566, 0.5744, 0.6802, 0.8092, 0.6656, 0.7946, 0.6717, 0.7876, 0.6791, 0.7979, 0.4116, 0.4821, 0.5093, 0.4875, 0.5267, 0.4969, 0.3912, 0.4969, 0.7883, 0.825, 0.7808, 0.8075, 0.7906, 0.7966, 0.7945, 0.8248, 0.5323, 0.573, 0.5343, 0.5032, 0.5701, 0.5318, 0.7808, 0.7183, 0.6929, 0.7347, 0.6847, 0.707, 0.7804, 0.6907, 0.5267, 0.3327, 0.5554, 0.2645, 0.5648, 0.2777, 0.5419, 0.3322, 0.6609, 0.8568, 0.5721, 0.8568, 0.5701, 0.7698, 0.6656, 0.7573, 0.4834, 0.6784, 0.3991, 0.7629, 0.3912, 0.7605, 0.4678, 0.6813, 0.3897, 0.5333, 0.2731, 0.5354, 0.2667, 0.4967, 0.3912, 0.4949, 0.6156, 0.668, 0.6799, 0.6625, 0.6828, 0.7126, 0.5701, 0.7126, 0.5769, 0.5302, 0.6672, 0.4969, 0.6748, 0.5882, 0.5815, 0.5962, 0.6146, 0.07201, 0.6409, 0.0, 0.6744, 0.01432, 0.6369, 0.07459, 0.6828, 0.7827, 0.7808, 0.7183, 0.7808, 0.8406, 0.5815, 0.5962, 0.6748, 0.5882, 0.6799, 0.6625, 0.6156, 0.668, 0.01397, 0.1601, 0.1408, 0.09405, 0.1408, 0.1967, 0.0305, 0.2148, 0.5092, 0.4779, 0.412, 0.4723, 0.414, 0.4226, 0.5082, 0.4292, 0.2612, 0.5345, 0.1427, 0.4788, 0.1408, 0.4301, 0.2667, 0.4934, 0.01126, 0.1108, 0.1343, 0.05366, 0.1408, 0.09405, 0.01397, 0.1601, 0.04105, 0.4474, 0.09235, 0.4536, 0.07161, 0.5854, 0.03607, 0.5811, 0.2667, 0.4934, 0.1408, 0.4301, 0.1577, 0.3744, 0.2667, 0.391, 0.5082, 0.4292, 0.414, 0.4226, 0.4204, 0.3674, 0.5062, 0.3728, 0.3912, 0.4949, 0.2667, 0.4967, 0.2681, 0.3968, 0.3856, 0.3946, 0.802, 0.2293, 0.7679, 0.2299, 0.7708, 0.1944, 0.802, 0.1939, 0.2257, 0.13, 0.1749, 0.1367, 0.1671, 0.004635, 0.2022, 0.0, 0.4649, 0.1334, 0.4147, 0.1302, 0.4441, 0.0, 0.4753, 0.001993, 0.3912, 0.1315, 0.3379, 0.1325, 0.3338, 0.0006323, 0.368, 0.0, 0.3904, 0.2429, 0.2964, 0.2447, 0.3379, 0.1325, 0.3912, 0.1315, 0.5007, 0.2365, 0.41, 0.2308, 0.4147, 0.1302, 0.4649, 0.1334, 0.2273, 0.2442, 0.164, 0.2384, 0.1749, 0.1367, 0.2257, 0.13, 0.03423, 0.3477, 0.09819, 0.3415, 0.09235, 0.4536, 0.04105, 0.4474, 0.0305, 0.2148, 0.1408, 0.1967, 0.09819, 0.3415, 0.03423, 0.3477, 0.2667, 0.391, 0.1577, 0.3744, 0.164, 0.2384, 0.2273, 0.2442, 0.5062, 0.3728, 0.4204, 0.3674, 0.41, 0.2308, 0.5007, 0.2365, 0.3856, 0.3946, 0.2681, 0.3968, 0.2964, 0.2447, 0.3904, 0.2429, 0.6731, 0.2511, 0.6726, 0.3644, 0.6608, 0.3756, 0.6624, 0.2394, 0.0, 0.08359, 0.133, 0.04567, 0.01072, 0.101, 0.526, 0.9517, 0.526, 0.997, 0.4897, 0.9984, 0.4834, 0.9486, 0.2012, 0.8574, 0.2062, 0.9559, 0.1556, 0.9559, 0.1593, 0.8573, 0.7348, 0.07503, 0.6744, 0.07238, 0.6789, 0.05568, 0.7204, 0.04075, 0.9013, 0.2347, 0.9423, 0.2341, 0.9514, 0.3596, 0.8983, 0.3596, 0.1655, 0.6479, 0.2148, 0.6348, 0.2272, 0.6695, 0.1606, 0.6691, 0.7676, 0.8829, 0.7679, 0.8413, 0.7808, 0.8406, 0.7808, 0.8822, 0.7568, 0.2007, 0.7217, 0.1096, 0.7348, 0.07503, 0.7679, 0.1939, 0.5629, 0.9489, 0.5629, 0.994, 0.5408, 0.9959, 0.5404, 0.9486, 0.2148, 0.6348, 0.2495, 0.543, 0.2609, 0.5503, 0.2272, 0.6695, 0.7217, 0.1096, 0.6786, 0.09399, 0.6744, 0.07238, 0.7348, 0.07503, 0.9863, 0.5673, 0.9861, 0.6144, 0.9516, 0.6129, 0.9543, 0.5688, 0.1606, 0.6691, 0.2272, 0.6695, 0.2095, 0.7029, 0.1653, 0.6861, 0.5404, 0.9486, 0.5408, 0.9959, 0.5263, 0.9877, 0.526, 0.9557, 0.6242, 0.9932, 0.5701, 0.9932, 0.5804, 0.9427, 0.6217, 0.9388, 0.8366, 0.1939, 0.8366, 0.2336, 0.825, 0.2285, 0.825, 0.1972, 0.7348, 0.07503, 0.7204, 0.04075, 0.7572, 0.0, 0.7679, 0.009275, 0.2095, 0.7029, 0.2272, 0.6695, 0.2609, 0.739, 0.2485, 0.7471, 0.9516, 0.6129, 0.9861, 0.6144, 0.9863, 0.6677, 0.9544, 0.6624, 0.7789, 0.6093, 0.7766, 0.5559, 0.8421, 0.5789, 0.8401, 0.6325, 0.02319, 0.8168, 0.04251, 0.8838, 0.01428, 0.9014, 0.0, 0.8537, 0.5579, 0.7121, 0.5451, 0.7783, 0.505, 0.7595, 0.5256, 0.6924, 0.8504, 0.308, 0.7825, 0.3365, 0.7858, 0.2473, 0.8328, 0.2341, 0.06351, 0.8009, 0.07459, 0.8671, 0.04251, 0.8838, 0.02319, 0.8168, 0.7789, 0.6093, 0.8401, 0.6325, 0.8421, 0.6645, 0.7747, 0.639, 0.9935, 0.9093, 0.9935, 0.9581, 0.9736, 0.9526, 0.9736, 0.9038, 0.8421, 0.5789, 0.7766, 0.5559, 0.7853, 0.4969, 0.8333, 0.5077, 0.06351, 0.8009, 0.02319, 0.8168, 0.04898, 0.746, 0.07459, 0.7397, 0.505, 0.7595, 0.5451, 0.7783, 0.5579, 0.8512, 0.5334, 0.8438, 0.8501, 0.3898, 0.7961, 0.4137, 0.7964, 0.3751, 0.8504, 0.3512, 0.7747, 0.639, 0.8421, 0.6645, 0.8325, 0.6888, 0.777, 0.6678, 0.5256, 0.6924, 0.505, 0.7595, 0.4834, 0.7256, 0.4987, 0.6784, 0.7825, 0.3365, 0.8504, 0.308, 0.8504, 0.3512, 0.7964, 0.3751, 0.6736, 0.9601, 0.6334, 0.9453, 0.6333, 0.8723, 0.6736, 0.8568, 0.7283, 0.9454, 0.7694, 0.9443, 0.7694, 0.992, 0.7511, 0.9926, 0.3022, 0.9916, 0.2609, 1.0, 0.261, 0.994, 0.3021, 0.9925, 0.728, 0.9395, 0.7694, 0.9452, 0.7694, 0.9443, 0.7283, 0.9454, 0.896, 0.215, 0.8957, 0.142, 0.9016, 0.142, 0.902, 0.215, 0.9736, 0.9035, 0.9736, 0.825, 0.9917, 0.8253, 0.9917, 0.9038, 0.902, 0.215, 0.9016, 0.142, 0.9516, 0.1448, 0.9516, 0.2238, 0.3021, 0.9925, 0.261, 0.994, 0.2839, 0.9473, 0.3022, 0.9474, 0.8737, 0.697, 0.8737, 0.821, 0.7945, 0.8248, 0.7906, 0.7966, 0.8407, 0.6907, 0.008168, 0.0, 0.1273, 0.01077, 0.1403, 0.04297, 0.003124, 0.04645, 0.9463, 0.9687, 0.9424, 0.8326, 0.9736, 0.825, 0.9736, 0.9518, 0.3991, 0.7629, 0.4834, 0.8405, 0.4816, 0.8495, 0.3912, 0.7605, 0.6726, 0.3644, 0.7825, 0.3965, 0.7824, 0.4095, 0.6608, 0.3756, 0.7825, 0.2487, 0.6731, 0.2511, 0.6624, 0.2394, 0.7819, 0.2341, 0.133, 0.04567, 0.0, 0.08359, 0.003124, 0.04645, 0.1403, 0.04297, 0.9973, 0.4168, 0.9973, 0.4911, 0.9476, 0.4702, 0.9636, 0.4172, 0.6587, 0.4206, 0.5631, 0.3958, 0.5708, 0.3826, 0.6588, 0.4007, 0.5691, 0.7297, 0.5691, 0.7812, 0.5579, 0.7704, 0.558, 0.7293, 0.6146, 0.07201, 0.5914, 0.1469, 0.5559, 0.1021, 0.5806, 0.06464, 0.0006491, 0.9014, 0.04344, 0.9057, 0.03861, 0.9224, 0.009872, 0.9163, 0.6386, 0.4206, 0.6386, 0.4953, 0.6046, 0.4949, 0.5885, 0.4409, 0.9336, 0.9594, 0.9326, 0.9919, 0.8891, 0.9919, 0.8816, 0.9595, 0.5806, 0.06464, 0.5559, 0.1021, 0.5267, 0.08879, 0.5527, 0.05541, 0.8062, 0.0, 0.8468, 0.001298, 0.8436, 0.04853, 0.81, 0.05014, 0.05688, 0.9346, 0.05688, 0.965, 0.04624, 0.9508, 0.04343, 0.9375, 0.1102, 0.8296, 0.07459, 0.8075, 0.08204, 0.8083, 0.111, 0.8258, 0.05688, 0.965, 0.01806, 0.9781, 0.0213, 0.9612, 0.04624, 0.9508, 0.8947, 0.1496, 0.853, 0.1536, 0.8625, 0.01918, 0.8957, 0.01821, 0.8504, 0.2423, 0.8983, 0.2341, 0.8973, 0.2971, 0.8563, 0.2935, 0.8957, 0.2125, 0.8468, 0.2048, 0.853, 0.1536, 0.8947, 0.1496, 0.8717, 0.4929, 0.9032, 0.5059, 0.8986, 0.5596, 0.8725, 0.5535, 0.8957, 0.01821, 0.8625, 0.01918, 0.8699, 0.0005597, 0.889, 0.0, 0.8725, 0.5535, 0.8986, 0.5596, 0.8955, 0.6699, 0.8734, 0.6693, 0.81, 0.05014, 0.8436, 0.04853, 0.8468, 0.1741, 0.8187, 0.1808, 0.8563, 0.2935, 0.8973, 0.2971, 0.8983, 0.428, 0.8658, 0.4274, 0.9708, 0.03045, 0.987, 0.03507, 0.9926, 0.06015, 0.967, 0.0528, 0.9924, 0.7371, 0.9749, 0.7368, 0.9772, 0.6944, 0.9924, 0.6907, 0.8718, 0.4929, 0.8573, 0.4903, 0.8571, 0.4485, 0.8682, 0.4485, 0.08578, 0.9541, 0.07495, 0.9206, 0.1066, 0.9071, 0.1051, 0.9477, 0.9647, 0.493, 0.9887, 0.4929, 0.9984, 0.5246, 0.9553, 0.5246, 0.9648, 0.216, 0.9554, 0.1851, 0.9977, 0.1852, 0.9884, 0.216, 0.8059, 0.9529, 0.8307, 0.9494, 0.8307, 0.973, 0.8045, 0.9773, 0.9515, 0.6567, 0.9515, 0.6906, 0.9382, 0.6802, 0.9338, 0.6594, 0.1066, 0.9071, 0.07495, 0.9206, 0.07459, 0.8924, 0.1074, 0.8773, 0.9977, 0.1852, 0.9554, 0.1851, 0.9516, 0.1562, 0.9977, 0.1563, 0.9553, 0.5246, 0.9984, 0.5246, 0.9984, 0.5535, 0.9516, 0.5537, 0.9032, 0.6657, 0.9079, 0.6491, 0.9345, 0.64, 0.9338, 0.6594, 0.9977, 0.1563, 0.9516, 0.1562, 0.9596, 0.1421, 0.988, 0.142, 0.9516, 0.5537, 0.9984, 0.5535, 0.9882, 0.5672, 0.9594, 0.5673, 0.8045, 0.9773, 0.8307, 0.973, 0.822, 0.9879, 0.8045, 0.9942, 0.7808, 0.969, 0.8045, 0.9773, 0.8045, 0.9942, 0.7886, 0.9853, 0.9109, 0.6822, 0.9032, 0.6657, 0.9338, 0.6594, 0.9382, 0.6802, 0.1368, 0.9205, 0.1066, 0.9071, 0.1074, 0.8773, 0.1386, 0.8924, 0.9457, 0.6272, 0.9515, 0.6567, 0.9338, 0.6594, 0.9345, 0.64, 0.1233, 0.9541, 0.1051, 0.9477, 0.1066, 0.9071, 0.1368, 0.9205, 0.7833, 0.9457, 0.8059, 0.9529, 0.8045, 0.9773, 0.7808, 0.969, 0.825, 0.2321, 0.8139, 0.2328, 0.8124, 0.1939, 0.8211, 0.1952, 0.8139, 0.2328, 0.802, 0.2328, 0.8032, 0.1957, 0.8124, 0.1939, 0.7779, 0.05289, 0.81, 0.05014, 0.8187, 0.1808, 0.7913, 0.1778, 0.848, 0.5596, 0.8725, 0.5535, 0.8734, 0.6693, 0.8525, 0.6699, 0.8421, 0.5059, 0.8717, 0.4929, 0.8725, 0.5535, 0.848, 0.5596, 0.1491, 0.8235, 0.1102, 0.8296, 0.111, 0.8258, 0.1422, 0.8213, 0.1491, 0.7698, 0.1491, 0.8235, 0.1422, 0.8213, 0.1417, 0.778, 0.7679, 0.006538, 0.8062, 0.0, 0.81, 0.05014, 0.7779, 0.05289, 0.5838, 0.02382, 0.5806, 0.06464, 0.5527, 0.05541, 0.5523, 0.01747, 0.9303, 0.9282, 0.9336, 0.9594, 0.8816, 0.9595, 0.8867, 0.929, 0.6409, 0.0, 0.6146, 0.07201, 0.5806, 0.06464, 0.5838, 0.02382, 0.659, 0.4337, 0.659, 0.4864, 0.6486, 0.4689, 0.6486, 0.4269, 0.6828, 0.7827, 0.6929, 0.7347, 0.7808, 0.7183, 0.6929, 0.8317, 0.6828, 0.7827, 0.7808, 0.8406, 0.458, 0.652, 0.4566, 0.5744, 0.5323, 0.573, 0.5337, 0.6432, 0.6838, 0.6873, 0.6828, 0.6058, 0.6924, 0.6029, 0.699, 0.664, 0.3912, 0.6605, 0.392, 0.5787, 0.4566, 0.5744, 0.458, 0.652, 0.5323, 0.573, 0.5701, 0.5318, 0.5701, 0.6452, 0.8307, 0.9973, 0.8558, 0.9256, 0.8758, 0.9973, 0.9719, 0.3055, 0.9829, 0.3757, 0.9578, 0.3726, 0.9514, 0.3117, 0.5436, 0.9328, 0.5455, 0.8733, 0.5674, 0.8512, 0.5674, 0.9286, 0.6326, 0.7387, 0.5729, 0.7611, 0.5739, 0.738, 0.6537, 0.7126, 0.9829, 0.2341, 0.9719, 0.3055, 0.9514, 0.3117, 0.9619, 0.2495, 0.6852, 0.5241, 0.7742, 0.4969, 0.7747, 0.5235, 0.6998, 0.5411, 0.6828, 0.6058, 0.6852, 0.5241, 0.6998, 0.5411, 0.6924, 0.6029, 0.6656, 0.7573, 0.5701, 0.7698, 0.5729, 0.7611, 0.6326, 0.7387, 0.6643, 0.2079, 0.5914, 0.1469, 0.627, 0.1476, 0.6744, 0.1813, 0.3734, 0.8522, 0.3734, 0.9585, 0.3224, 0.9439, 0.335, 0.8742, 0.937, 0.4251, 0.9476, 0.4911, 0.8993, 0.4717, 0.8983, 0.4276, 0.2575, 0.8573, 0.2575, 0.9498, 0.2179, 0.9422, 0.2062, 0.8728, 0.9476, 0.3596, 0.937, 0.4251, 0.8983, 0.4276, 0.8997, 0.3827, 0.2609, 0.6325, 0.2908, 0.5835, 0.296, 0.5926, 0.2721, 0.6317, 0.5554, 0.2645, 0.6608, 0.2341, 0.6489, 0.2535, 0.5648, 0.2777, 0.5631, 0.3958, 0.5267, 0.3327, 0.5419, 0.3322, 0.5708, 0.3826, 0.9898, 0.06015, 0.9898, 0.1121, 0.9815, 0.1176, 0.9814, 0.07612, 0.2908, 0.5835, 0.3912, 0.543, 0.3762, 0.5603, 0.296, 0.5926, 0.6828, 0.9395, 0.6981, 0.8688, 0.7042, 0.8714, 0.692, 0.9278, 0.4767, 0.8548, 0.444, 0.8517, 0.4442, 0.8495, 0.4769, 0.8519, 0.09699, 0.8626, 0.1109, 0.8752, 0.1103, 0.8773, 0.0965, 0.865, 0.2935, 0.8614, 0.2688, 0.8546, 0.2689, 0.8527, 0.2936, 0.8596, 0.9429, 0.8161, 0.9746, 0.8105, 0.9749, 0.8133, 0.9433, 0.8182, 0.3156, 0.8541, 0.2935, 0.8614, 0.2936, 0.8596, 0.3154, 0.8522, 0.08191, 0.868, 0.09699, 0.8626, 0.0965, 0.865, 0.08164, 0.8702, 0.1217, 0.7397, 0.1491, 0.7698, 0.1417, 0.778, 0.1197, 0.752, 0.0, 0.9408, 0.0006491, 0.9014, 0.009872, 0.9163, 0.0125, 0.9379, 0.01806, 0.9781, 0.0, 0.9408, 0.0125, 0.9379, 0.0213, 0.9612, 0.07459, 0.8075, 0.08722, 0.7571, 0.09175, 0.7679, 0.08204, 0.8083, 0.04344, 0.9057, 0.05688, 0.9346, 0.04343, 0.9375, 0.03861, 0.9224, 0.08722, 0.7571, 0.1217, 0.7397, 0.1197, 0.752, 0.09175, 0.7679, 0.8187, 0.1808, 0.8468, 0.1741, 0.8367, 0.19, 0.8205, 0.1939, 0.987, 0.03507, 0.9708, 0.03045, 0.9748, 0.02729, 0.9862, 0.03, 0.7913, 0.1778, 0.8187, 0.1808, 0.8205, 0.1939, 0.8048, 0.1921, 0.9708, 0.03045, 0.9637, 0.009644, 0.969, 0.01174, 0.9748, 0.02729, 0.9816, 0.001896, 1.0, 0.0, 0.996, 0.004548, 0.9825, 0.007509, 0.8525, 0.6699, 0.8734, 0.6693, 0.8744, 0.6884, 0.8624, 0.6888, 0.3734, 0.93, 0.3912, 0.9294, 0.3912, 0.976, 0.3758, 0.9724, 1.0, 0.0, 1.0, 0.0227, 0.9955, 0.02178, 0.996, 0.004548, 0.9637, 0.009644, 0.9816, 0.001896, 0.9825, 0.007509, 0.969, 0.01174, 0.8573, 0.4903, 0.8421, 0.4929, 0.8454, 0.4485, 0.8571, 0.4485, 0.8658, 0.4274, 0.8983, 0.428, 0.8914, 0.4468, 0.8727, 0.4465, 0.09175, 0.7679, 0.1197, 0.752, 0.1171, 0.7654, 0.09292, 0.7845, 0.3224, 0.9473, 0.2929, 0.9384, 0.2931, 0.9367, 0.3204, 0.9387, 0.9405, 0.7176, 0.9749, 0.6907, 0.9667, 0.7048, 0.9383, 0.7259, 0.2929, 0.9384, 0.2609, 0.9473, 0.2643, 0.939, 0.2931, 0.9367, 0.1197, 0.752, 0.1417, 0.778, 0.1342, 0.7925, 0.1171, 0.7654, 0.1417, 0.778, 0.1422, 0.8213, 0.1384, 0.829, 0.1342, 0.7925, 0.09292, 0.7845, 0.1171, 0.7654, 0.09699, 0.8626, 0.08191, 0.868, 0.3204, 0.9387, 0.2931, 0.9367, 0.2935, 0.8614, 0.3156, 0.8541, 0.9383, 0.7259, 0.9667, 0.7048, 0.9746, 0.8105, 0.9429, 0.8161, 0.2931, 0.9367, 0.2643, 0.939, 0.2688, 0.8546, 0.2935, 0.8614, 0.1171, 0.7654, 0.1342, 0.7925, 0.1109, 0.8752, 0.09699, 0.8626, 0.4769, 0.9622, 0.4451, 0.9425, 0.444, 0.8517, 0.4767, 0.8548, 0.7252, 0.4925, 0.6787, 0.4754, 0.6916, 0.4597, 0.725, 0.4669, 0.938, 0.7738, 0.9383, 0.8155, 0.8737, 0.8155, 0.8925, 0.7758, 0.9067, 0.5499, 0.9032, 0.4929, 0.9516, 0.4931, 0.9503, 0.5502, 0.05957, 0.674, 0.143, 0.6723, 0.1212, 0.7397, 0.05884, 0.7397, 0.9637, 0.06838, 0.8957, 0.07844, 0.9004, 0.0339, 0.9608, 0.0, 0.0002225, 0.6571, 0.05957, 0.674, 0.05884, 0.7397, 0.02321, 0.7004, 0.912, 0.627, 0.9067, 0.5499, 0.9503, 0.5502, 0.9516, 0.6272, 0.9332, 0.6907, 0.938, 0.7738, 0.8925, 0.7758, 0.8884, 0.7141, 0.0, 0.646, 0.05972, 0.6583, 0.05957, 0.674, 0.0002225, 0.6571, 0.9637, 0.083, 0.8966, 0.08962, 0.8957, 0.07844, 0.9637, 0.06838, 0.6333, 0.9386, 0.5702, 0.9388, 0.5701, 0.9347, 0.6314, 0.9361, 0.3912, 0.9157, 0.4417, 0.8495, 0.444, 0.8511, 0.3942, 0.9138, 0.5485, 0.4287, 0.5885, 0.4206, 0.5885, 0.4941, 0.5267, 0.4824, 0.0603, 0.5854, 0.1378, 0.6077, 0.142, 0.6591, 0.05972, 0.6583, 0.9633, 0.142, 0.9144, 0.1344, 0.8966, 0.08962, 0.9637, 0.083, 0.003174, 0.6027, 0.0603, 0.5854, 0.05972, 0.6583, 0.0, 0.646, 0.3755, 0.9294, 0.3757, 0.8499, 0.389, 0.8495, 0.3912, 0.9294, 0.06154, 0.9668, 0.05711, 0.9063, 0.07459, 0.9014, 0.07459, 0.9636, 0.4307, 0.9674, 0.3912, 0.9157, 0.3942, 0.9138, 0.444, 0.95, 0.6333, 0.8569, 0.6333, 0.9386, 0.6314, 0.9361, 0.6306, 0.8568, 0.7068, 0.2166, 0.7068, 0.2009, 0.7096, 0.2007, 0.7096, 0.2165, 0.6854, 0.4368, 0.7252, 0.4408, 0.725, 0.4669, 0.6916, 0.4597, 0.6608, 0.4095, 0.7248, 0.4231, 0.7252, 0.4408, 0.6854, 0.4368, 0.6787, 0.4754, 0.6608, 0.4095, 0.6854, 0.4368, 0.6916, 0.4597, 0.9727, 0.1264, 0.9637, 0.08172, 0.9814, 0.07612, 0.9815, 0.1176, 0.1994, 0.8315, 0.259, 0.8349, 0.2516, 0.8467, 0.1947, 0.8418, 0.5527, 0.3314, 0.5779, 0.3685, 0.5708, 0.3826, 0.5419, 0.3322, 0.1774, 0.8069, 0.1994, 0.8315, 0.1947, 0.8418, 0.1678, 0.8063, 0.5721, 0.2913, 0.5527, 0.3314, 0.5419, 0.3322, 0.5648, 0.2777, 0.2592, 0.7684, 0.1994, 0.7806, 0.193, 0.7708, 0.2609, 0.7594, 0.6496, 0.2702, 0.5721, 0.2913, 0.5648, 0.2777, 0.6489, 0.2535, 0.1994, 0.7806, 0.1774, 0.8069, 0.1678, 0.8063, 0.193, 0.7708, 0.5779, 0.3685, 0.6608, 0.3938, 0.6588, 0.4007, 0.5708, 0.3826, 0.6386, 0.4698, 0.642, 0.4206, 0.6486, 0.4269, 0.6486, 0.4689, 0.1556, 0.8067, 0.1872, 0.7622, 0.193, 0.7708, 0.1678, 0.8063, 0.2919, 0.6805, 0.2609, 0.6325, 0.2721, 0.6317, 0.2968, 0.67, 0.1893, 0.8512, 0.1556, 0.8067, 0.1678, 0.8063, 0.1947, 0.8418, 0.2609, 0.8573, 0.1893, 0.8512, 0.1947, 0.8418, 0.2516, 0.8467, 0.5693, 0.6784, 0.5693, 0.7285, 0.5579, 0.7293, 0.5579, 0.6892, 0.6981, 0.8688, 0.731, 0.8406, 0.7305, 0.8488, 0.7042, 0.8714, 0.1872, 0.7622, 0.2578, 0.7471, 0.2609, 0.7594, 0.193, 0.7708, 0.731, 0.8406, 0.762, 0.8688, 0.7553, 0.8714, 0.7305, 0.8488, 0.762, 0.8688, 0.7664, 0.9395, 0.7588, 0.9276, 0.7553, 0.8714, 0.3912, 0.6985, 0.2919, 0.6805, 0.2968, 0.67, 0.3759, 0.6844, 0.7808, 0.9247, 0.7831, 0.8277, 0.8816, 0.825, 0.8816, 0.9256, 0.5914, 0.1469, 0.6643, 0.2079, 0.6647, 0.2073, 0.5995, 0.1584, 0.2919, 0.6805, 0.3912, 0.6985, 0.3842, 0.7261, 0.2849, 0.7081, 0.5995, 0.1584, 0.6647, 0.2073, 0.6572, 0.2265, 0.5867, 0.1756, 0.5739, 0.1705, 0.5914, 0.1469, 0.5995, 0.1584, 0.5867, 0.1756, 0.6541, 0.2341, 0.5739, 0.1705, 0.5867, 0.1756, 0.6572, 0.2265, 0.7747, 0.4969, 0.7861, 0.4147, 0.8391, 0.416, 0.8391, 0.4946, 0.3912, 0.6605, 0.458, 0.652, 0.451, 0.6717, 0.3985, 0.6784, 0.3875, 0.7261, 0.3875, 0.8143, 0.372, 0.8171, 0.3698, 0.7387, 0.6802, 0.7168, 0.6791, 0.7979, 0.6717, 0.7876, 0.6751, 0.7149, 0.3902, 0.7261, 0.3902, 0.8199, 0.3893, 0.8088, 0.3875, 0.7268, 0.6656, 0.7946, 0.6666, 0.7126, 0.6751, 0.7149, 0.6717, 0.7876, 0.8241, 0.9259, 0.8307, 0.9494, 0.8059, 0.9529, 0.8085, 0.9256, 0.9858, 0.02764, 0.9935, 0.02063, 0.9955, 0.02178, 0.9862, 0.03, 0.9748, 0.02729, 0.969, 0.01174, 0.9719, 0.01354, 0.9762, 0.02525, 0.9935, 0.02063, 0.994, 0.007675, 0.996, 0.004548, 0.9955, 0.02178, 0.9827, 0.008414, 0.9719, 0.01354, 0.969, 0.01174, 0.9825, 0.007509, 0.9762, 0.02525, 0.9858, 0.02764, 0.9862, 0.03, 0.9748, 0.02729, 0.994, 0.007675, 0.9827, 0.008414, 0.9825, 0.007509, 0.996, 0.004548, 1.0, 0.0227, 0.987, 0.03507, 0.9862, 0.03, 0.9955, 0.02178, 0.6744, 0.2208, 0.6784, 0.2079, 0.6795, 0.2085, 0.6758, 0.2205, 0.681, 0.2313, 0.6976, 0.2313, 0.6978, 0.2324, 0.68, 0.2324, 0.6784, 0.2079, 0.6958, 0.2007, 0.6957, 0.2018, 0.6795, 0.2085, 0.6987, 0.2159, 0.6978, 0.2324, 0.6976, 0.2313, 0.6984, 0.2159, 0.68, 0.2324, 0.6744, 0.2208, 0.6758, 0.2205, 0.681, 0.2313, 0.6958, 0.2007, 0.6987, 0.2159, 0.6984, 0.2159, 0.6957, 0.2018, 0.8734, 0.6693, 0.8955, 0.6699, 0.8872, 0.6888, 0.8744, 0.6884, 0.01072, 0.101, 0.133, 0.04567, 0.1343, 0.05366, 0.01126, 0.1108, 0.2601, 0.5426, 0.143, 0.4884, 0.1427, 0.4788, 0.2612, 0.5345, 0.5093, 0.4875, 0.4116, 0.4821, 0.412, 0.4723, 0.5092, 0.4779, 0.3894, 0.5409, 0.2744, 0.543, 0.2731, 0.5354, 0.3897, 0.5333])
me_cube_002.materials.append(mat_cuerpo)
me_cube_002.materials.append(mat_hombreras)
me_cube_002.materials.append(mat_detalles_cabeza)
me_cube_002.materials.append(mat_piernas)
me_cube_002.materials.append(mat_brazos)
me_cube_002.materials.append(mat_piel)
me_cube_002.use_remesh_preserve_volume = False
me_cube_002.use_remesh_preserve_attributes = False
me_cube_002.use_mirror_vertex_groups = False
me_cube_002.update()
arm_armature = bpy.data.armatures.new('Armature')  # bones are not reproduced

# ---- objects
ob_huesos = bpy.data.objects.new('huesos', arm_armature)
ob_cube = bpy.data.objects.new('Cube', me_cube_002)
ob_sun = bpy.data.objects.new('Sun', light_sun)
ob_camera = bpy.data.objects.new('Camera', cam_camera_001)

# ---- transforms, parenting, visibility, modifiers, constraints
ob_huesos.location = (0.0, 0.0, 0.27)
ob_huesos.display_type = 'WIRE'
ob_huesos.show_in_front = True
ob_huesos.lineart.crease_threshold = 0.0
ob_cube.parent = ob_huesos
ob_cube.matrix_parent_inverse = Matrix(((1.0, 0.0, 0.0, 0.0), (0.0, 1.0, 0.0, 0.0), (0.0, 0.0, 1.0, -0.27), (0.0, 0.0, 0.0, 1.0)))
ob_cube.location = (0.0, 0.0, 0.0)
ob_cube.lineart.crease_threshold = 0.0
_vg = ob_cube.vertex_groups.new(name='main')
for _i, _w in zip([28, 29, 30, 31, 32, 33, 34, 35, 36, 37, 38, 39, 40, 41, 42, 43, 44, 45, 46, 47, 48, 49, 50, 51, 52, 53, 54, 55, 56, 57, 114, 115, 116, 117, 118, 119, 120, 121, 122, 123, 124, 125, 126, 127, 128, 129, 130, 131, 132, 133, 134, 135, 136, 137, 138, 141, 142, 171, 172, 173, 174, 176, 191, 192, 193, 194, 195, 196, 197, 198, 199, 200, 201, 202, 203, 204, 205, 206, 207, 208, 209, 210, 211, 212, 213, 219, 238, 239, 240, 241, 242, 243, 244, 245, 246, 247, 248, 249, 250, 251, 252, 253, 254, 255, 256, 257, 258, 259, 260, 261, 262, 263, 264, 265, 266, 267, 268, 269, 270, 271, 272, 273, 274, 275, 276, 277, 278, 279, 280, 281, 282, 283, 284, 285, 286, 287, 288, 289, 290, 291, 292, 293, 294, 295, 296, 297, 298, 299, 300, 301, 302, 303, 304, 305, 331, 332, 333], [0.8108, 0.5544, 0.7478, 0.4648, 0.8749, 0.9316, 0.8989, 0.9326, 0.3348, 0.291, 0.1995, 0.1749, 0.09401, 0.03428, 0.6056, 0.7005, 0.5985, 0.8418, 0.8499, 0.8837, 0.9511, 0.8585, 0.9499, 0.8972, 0.7139, 0.7797, 0.3541, 0.2813, 0.8002, 0.9195, 0.9787, 0.9758, 0.9741, 0.9766, 0.9767, 0.9788, 0.9727, 0.9736, 0.9764, 0.978, 0.9666, 0.9583, 0.7075, 0.1696, 0.1282, 0.2424, 0.06007, 0.4227, 0.2809, 0.6677, 0.5584, 0.0221, 0.03032, 0.1477, 0.179, 0.01488, 0.03407, 0.3491, 0.6167, 0.03844, 0.2343, 0.06275, 0.8874, 0.7102, 0.9061, 0.7884, 0.8386, 0.8756, 0.9101, 0.9437, 0.8551, 0.7897, 0.94, 0.8443, 0.8224, 0.1603, 0.2289, 0.1991, 0.298, 0.3271, 0.1148, 0.1475, 0.1306, 0.2214, 0.2509, 0.0112, 0.828, 0.792, 0.8363, 0.7861, 0.8238, 0.7944, 0.8334, 0.7995, 0.8325, 0.7692, 0.7736, 0.827, 0.8301, 0.814, 0.8118, 0.8282, 0.8058, 0.8356, 0.8213, 0.8173, 0.8337, 0.8159, 0.834, 0.8325, 0.8317, 0.8302, 0.8171, 0.8145, 0.8249, 0.8099, 0.8123, 0.8236, 0.2291, 0.3435, 0.2977, 0.3763, 0.4488, 0.08061, 0.08078, 0.07148, 0.1687, 0.1967, 0.2715, 0.09477, 0.09674, 0.1894, 0.2345, 0.32, 0.3829, 0.108, 0.1932, 0.2202, 0.6876, 0.6059, 0.6813, 0.7582, 0.6832, 0.795, 0.6929, 0.78, 0.8897, 0.903, 0.8822, 0.9003, 0.8769, 0.8644, 0.8811, 0.8717, 0.05197, 0.1097, 0.09485]): _vg.add([_i], _w, 'REPLACE')
_vg = ob_cube.vertex_groups.new(name='pierna.L')
for _i, _w in zip([28, 30, 34, 35, 36, 37, 38, 39, 40, 41, 45, 47, 50, 51, 52, 53, 54, 55, 58, 59, 60, 61, 62, 63, 64, 65, 76, 126, 127, 128, 129, 130, 131, 132, 133, 134, 192, 193, 298, 299, 300, 301, 302, 304, 305, 330, 331, 332, 333], [0.1847, 0.2425, 0.06754, 0.05076, 0.6618, 0.7071, 0.7984, 0.8236, 0.9049, 0.9575, 0.1471, 0.1122, 0.02422, 0.07142, 0.2806, 0.2183, 0.6435, 0.7174, 0.9926, 0.9738, 0.9848, 0.9706, 0.976, 0.9582, 0.9684, 0.949, 0.005714, 0.2909, 0.8293, 0.8704, 0.7551, 0.9395, 0.5761, 0.7179, 0.3278, 0.4386, 0.2837, 0.0673, 0.009023, 0.04102, 0.008897, 0.04719, 0.0007357, 0.00299, 0.0003994, 0.9749, 0.947, 0.8878, 0.9032]): _vg.add([_i], _w, 'REPLACE')
_vg = ob_cube.vertex_groups.new(name='pierna.L.001')
for _i, _w in zip([63, 64, 65, 66, 67, 68, 69, 70, 71, 72, 73, 74, 75, 76, 77, 78, 79, 80, 81, 82, 83, 84, 85, 86, 87, 88, 89, 90, 91, 92, 93, 94, 95, 96, 97], [0.03039, 0.01101, 0.04914, 1.0, 1.0, 1.0, 1.0, 0.9994, 0.9995, 0.9998, 0.9997, 0.9764, 0.9758, 0.9721, 0.9793, 1.0, 1.0, 1.0, 1.0, 1.0, 1.0, 1.0, 1.0, 1.0, 1.0, 1.0, 1.0, 1.0, 1.0, 1.0, 1.0, 1.0, 1.0, 1.0, 1.0]): _vg.add([_i], _w, 'REPLACE')
_vg = ob_cube.vertex_groups.new(name='pierna.L.002')
_vg.add([98, 99, 100, 101, 102, 103, 104, 105, 106, 107, 108, 109, 110, 111, 112, 113], 1.0, 'REPLACE')
_vg = ob_cube.vertex_groups.new(name='pierna.R')
_vg = ob_cube.vertex_groups.new(name='pierna.R.001')
_vg = ob_cube.vertex_groups.new(name='pierna.R.002')
_vg = ob_cube.vertex_groups.new(name='brazo.L')
for _i, _w in zip([0, 1, 2, 3, 4, 5, 6, 7, 8, 9, 10, 11, 12, 13, 14, 15, 16, 17, 18, 19, 20, 21, 22, 23, 24, 25, 26, 27, 29, 30, 31, 32, 33, 34, 37, 39, 42, 43, 44, 45, 46, 48, 49, 51, 52, 55, 56, 57, 114, 115, 116, 117, 118, 119, 120, 121, 122, 123, 124, 125, 127, 130, 133, 134, 135, 136, 137, 138, 139, 140, 141, 142, 143, 144, 145, 146, 147, 148, 149, 150, 171, 172, 173, 174, 175, 176, 177, 178, 180, 191, 192, 193, 194, 195, 196, 197, 198, 199, 200, 201, 202, 203, 204, 205, 206, 207, 208, 209, 210, 211, 212, 213, 214, 215, 216, 217, 218, 219, 220, 221, 222, 223, 224, 225, 226, 227, 228, 229, 230, 231, 232, 233, 234, 235, 236, 237, 238, 239, 240, 241, 242, 243, 244, 245, 246, 247, 248, 249, 250, 251, 252, 253, 254, 255, 256, 257, 258, 259, 260, 261, 262, 263, 264, 265, 266, 267, 268, 269, 270, 271, 272, 273, 274, 275, 276, 277, 278, 279, 280, 281, 282, 283, 284, 285, 286, 287, 288, 289, 290, 291, 292, 293, 294, 295, 296, 297, 298, 299, 300, 301, 302, 303, 304, 305], [0.0, 0.0, 0.0, 0.0, 0.0, 0.0, 0.0, 0.0, 0.0, 0.0, 0.0, 0.0, 0.0, 0.0, 0.0, 0.0, 0.0, 0.0, 0.0, 0.0, 0.0, 0.0, 0.0, 0.0, 0.0, 0.0, 0.0, 0.0, 0.2742, 0.0, 0.1095, 0.004134, 0.04115, 0.0, 0.0, 0.0, 0.4193, 0.04358, 0.0, 0.0, 0.0, 0.0, 0.0, 0.0, 0.0, 0.0, 0.0, 0.0, 0.0, 0.0, 0.0, 0.0, 0.0, 0.0, 0.001692, 0.0, 0.0, 0.0, 0.0, 0.0, 0.0, 0.0, 0.0, 0.0, 1.0, 1.0, 1.0, 1.0, 0.991, 0.9891, 0.9702, 0.9612, 0.9375, 0.9348, 0.9138, 0.8956, 0.003919, 0.007385, 0.03234, 0.04995, 0.0004972, 0.4886, 1.0, 1.0, 0.9897, 0.9667, 0.9589, 0.9268, 0.04278, 0.0, 0.0, 0.0, 0.0, 0.0, 0.0, 0.0, 0.0, 0.0, 0.0, 0.0, 0.0, 0.0, 0.9206, 1.0, 1.0, 1.0, 1.0, 0.7446, 0.349, 1.0, 1.0, 1.0, 0.9938, 0.9917, 0.9929, 0.9821, 0.9754, 0.9724, 0.9896, 0.9815, 0.9827, 0.9691, 0.9571, 0.9757, 0.9942, 0.9981, 0.998, 0.9974, 0.9957, 0.9986, 0.9931, 0.9959, 0.9962, 0.9994, 0.9983, 0.9985, 0.0, 0.0, 0.0, 0.0, 0.0, 0.0, 0.0, 0.0, 0.0, 0.0, 0.0, 0.0, 0.0, 0.0, 0.0, 0.0, 0.0, 0.0, 0.0, 0.0, 0.0, 0.0, 0.0, 0.0, 0.0, 0.0, 0.0, 0.0, 0.0, 0.0, 0.0, 0.0, 1.0, 1.0, 1.0, 1.0, 0.6993, 1.0, 1.0, 1.0, 1.0, 1.0, 1.0, 1.0, 1.0, 1.0, 0.8701, 1.0, 1.0, 1.0, 1.0, 1.0, 0.0, 0.02555, 0.06714, 0.0, 0.0, 0.0, 0.0, 0.0, 0.0, 0.0, 0.0, 0.0, 0.0, 0.0, 0.0, 0.0]): _vg.add([_i], _w, 'REPLACE')
_vg = ob_cube.vertex_groups.new(name='brazoF.L')
for _i, _w in zip([143, 144, 145, 146, 147, 148, 149, 150, 151, 152, 153, 154, 155, 156, 157, 158, 159, 160, 161, 162, 163, 164, 165, 166, 167, 168, 169, 170, 177, 178, 179, 180, 181, 182, 183, 184, 185, 186, 187, 188, 189, 190, 223, 224, 306, 307, 308, 309, 310, 311, 312, 313, 314, 315, 316, 317, 318, 319, 320, 321, 322, 323, 324, 325, 326, 327, 328, 329], [0.06251, 0.06523, 0.08623, 0.1044, 0.973, 0.9713, 0.9588, 0.95, 0.9996, 0.9995, 0.9992, 0.9988, 1.0, 1.0, 1.0, 1.0, 1.0, 1.0, 1.0, 1.0, 1.0, 1.0, 1.0, 1.0, 1.0, 1.0, 1.0, 1.0, 0.03229, 0.07315, 0.9767, 0.9536, 0.9997, 0.9993, 1.0, 1.0, 1.0, 1.0, 1.0, 1.0, 1.0, 1.0, 0.01167, 0.03562, 1.0, 1.0, 1.0, 1.0, 1.0, 1.0, 1.0, 1.0, 1.0, 1.0, 1.0, 1.0, 1.0, 1.0, 1.0, 1.0, 1.0, 1.0, 1.0, 0.9999, 0.9999, 1.0, 1.0, 1.0]): _vg.add([_i], _w, 'REPLACE')
_vg = ob_cube.vertex_groups.new(name='brazo.R')
for _i, _w in zip([0, 1, 2, 3, 4, 5, 6, 7, 8, 9, 10, 11, 12, 13, 14, 15, 16, 17, 18, 20, 21, 22, 23, 24, 25, 26, 27, 29, 31, 32, 33, 34, 42, 43, 44, 46, 48, 49, 51, 57, 114, 115, 116, 117, 118, 119, 120, 121, 122, 123, 124, 125, 135, 136, 137, 138, 139, 140, 141, 142, 143, 144, 145, 146, 147, 149, 150, 151, 153, 154, 156, 158, 171, 172, 173, 174, 175, 176, 177, 178, 179, 180, 181, 182, 191, 193, 194, 195, 196, 197, 198, 199, 200, 201, 202, 204, 205, 206, 207, 209, 210, 211, 212, 213, 214, 215, 216, 217, 218, 219, 220, 221, 222, 223, 224, 225, 226, 227, 228, 229, 230, 231, 232, 233, 234, 235, 236, 237, 238, 239, 240, 241, 242, 243, 244, 245, 246, 247, 248, 249, 250, 251, 252, 253, 254, 255, 256, 257, 258, 259, 260, 261, 262, 263, 264, 265, 266, 267, 268, 269, 270, 271, 272, 273, 274, 275, 276, 277, 278, 279, 280, 281, 282, 283, 284, 285, 286, 287, 288, 289, 290, 291, 292, 293, 294, 296, 298, 299, 302, 303, 304, 306, 307, 309, 310, 313, 314, 315, 317, 318, 319, 322, 323, 324, 325, 326, 327, 328, 329], [0.0, 0.0, 0.0, 0.0, 0.0, 0.0, 0.0, 0.0, 0.0, 0.0, 0.0, 0.0, 0.0, 0.0, 0.0, 0.0, 0.0, 0.0, 0.0, 0.0, 0.0, 0.0, 0.0, 0.0, 0.0, 0.0, 0.0, 0.0, 0.0, 0.0, 0.0, 0.0, 0.0, 0.0, 0.0, 0.0, 0.0, 0.0, 0.0, 0.0, 0.0, 0.0, 0.0, 0.0, 0.0, 0.0, 0.0, 0.0, 0.0, 0.0, 0.0, 0.0, 0.0, 0.0, 0.0, 0.0, 0.0, 0.0, 0.0, 0.0, 0.0, 0.0, 0.0, 0.0, 0.0, 0.0, 0.0, 0.0, 0.0, 0.0, 0.0, 0.0, 0.0, 0.0, 0.0, 0.0, 0.0, 0.0, 0.0, 0.0, 0.0, 0.0, 0.0, 0.0, 0.0, 0.0, 0.0, 0.0, 0.0, 0.0, 0.0, 0.0, 0.0, 0.0, 0.0, 0.0, 0.0, 0.0, 0.0, 0.0, 0.0, 0.0, 0.0, 0.0, 0.0, 0.0, 0.0, 0.0, 0.0, 0.0, 0.0, 0.0, 0.0, 0.0, 0.0, 0.0, 0.0, 0.0, 0.0, 0.0, 0.0, 0.0, 0.0, 0.0, 0.0, 0.0, 0.0, 0.0, 0.0, 0.0, 0.0, 0.0, 0.0, 0.0, 0.0, 0.0, 0.0, 0.0, 0.0, 0.0, 0.0, 0.0, 0.0, 0.0, 0.0, 0.0, 0.0, 0.0, 0.0, 0.0, 0.0, 0.0, 0.0, 0.0, 0.0, 0.0, 0.0, 0.0, 0.0, 0.0, 0.0, 0.0, 0.0, 0.0, 0.0, 0.0, 0.0, 0.0, 0.0, 0.0, 0.0, 0.0, 0.0, 0.0, 0.0, 0.0, 0.0, 0.0, 0.0, 0.0, 0.0, 0.0, 0.0, 0.0, 0.0, 0.0, 0.0, 0.0, 0.0, 0.0, 0.0, 0.0, 0.0, 0.0, 0.0, 0.0, 0.0, 0.0, 0.0, 0.0, 0.0, 0.0, 0.0, 0.0, 0.0, 0.0, 0.0, 0.0, 0.0]): _vg.add([_i], _w, 'REPLACE')
_vg = ob_cube.vertex_groups.new(name='brazoF.R')
_vg = ob_cube.vertex_groups.new(name='cabeza.L')
for _i, _w in zip([0, 1, 2, 3, 4, 5, 6, 7, 8, 9, 10, 11, 12, 13, 14, 15, 16, 17, 18, 19, 20, 21, 22, 23, 24, 25, 26, 27, 254, 265], [0.4, 0.2037, 0.2, 0.2, 0.4, 0.2432, 0.4, 0.4, 0.2057, 0.3999, 0.2378, 0.4, 0.4, 0.4, 0.4, 0.2, 0.4, 0.4, 0.4, 0.2, 0.3037, 0.2091, 0.2207, 0.2, 0.4, 0.4, 0.4, 0.4, 0.01419, 0.00348]): _vg.add([_i], _w, 'REPLACE')
_vg = ob_cube.vertex_groups.new(name='cabeza.R')
_m = ob_cube.modifiers.new('Subsurf', 'SUBSURF')
_m.show_render = False
_m.uv_smooth = 'PRESERVE_CORNERS'
_m.quality = 2
_m.levels = 2
_m.show_only_control_edges = False
_m = ob_cube.modifiers.new('Mirror', 'MIRROR')
_m.use_clip = True
_m = ob_cube.modifiers.new('Armature', 'ARMATURE')
_m.object = ob_huesos
ob_sun.location = (32.47, -36.04, 8.97)
ob_sun.rotation_euler = (0.2629, 0.2585, -0.4199)
ob_sun.lineart.crease_threshold = 0.0
ob_camera.location = (0.0, -13.04, 5.568)
ob_camera.rotation_euler = (1.193, 0.01371, 0.02378)
ob_camera.lineart.crease_threshold = 0.0

# ---- collection membership
col_collection_1.objects.link(ob_huesos)
col_collection_1.objects.link(ob_cube)
col_collection_1.objects.link(ob_sun)
col_collection_1.objects.link(ob_camera)

# ---- scene / render settings (as saved in the file)
scene.camera = ob_camera
scene.frame_start = 24; scene.frame_end = 70; scene.frame_set(58)
scene.render.engine = 'CYCLES'
scene.render.resolution_percentage = 50
scene.render.dither_intensity = 0.0
scene.cycles.use_denoising = False
scene.cycles.samples = 10
scene.cycles.sampling_pattern = 'TABULATED_SOBOL'
scene.cycles.light_sampling_threshold = 0.0
scene.cycles.use_adaptive_sampling = False
scene.cycles.use_light_tree = False
scene.cycles.blur_glossy = 0.0
scene.cycles.pixel_filter_type = 'GAUSSIAN'
scene.cycles.sample_clamp_indirect = 0.0
scene.view_settings.view_transform = 'Standard'
bpy.context.view_layer.update()
